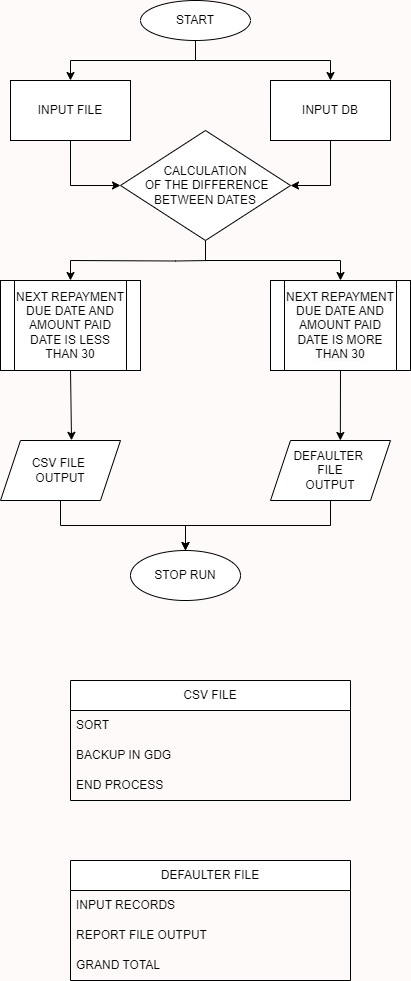

The diagram above was exported from draw.io. Its source (the exported page's mxGraphModel, read from the mxfile embedded in the PNG):
<mxGraphModel dx="1222" dy="686" grid="1" gridSize="10" guides="1" tooltips="1" connect="1" arrows="1" fold="1" page="1" pageScale="1" pageWidth="850" pageHeight="1100" background="#fffafa" math="0" shadow="0">
  <root>
    <mxCell id="0" />
    <mxCell id="1" parent="0" />
    <mxCell id="Psh_oXNEiK9-N4BkV_56-14" style="edgeStyle=orthogonalEdgeStyle;rounded=0;orthogonalLoop=1;jettySize=auto;html=1;exitX=0.5;exitY=1;exitDx=0;exitDy=0;entryX=0;entryY=0.5;entryDx=0;entryDy=0;" edge="1" parent="1" source="Psh_oXNEiK9-N4BkV_56-1" target="Psh_oXNEiK9-N4BkV_56-4">
      <mxGeometry relative="1" as="geometry">
        <mxPoint x="230" y="200" as="targetPoint" />
      </mxGeometry>
    </mxCell>
    <mxCell id="Psh_oXNEiK9-N4BkV_56-1" value="INPUT FILE" style="rounded=0;whiteSpace=wrap;html=1;" vertex="1" parent="1">
      <mxGeometry x="140" y="80" width="120" height="60" as="geometry" />
    </mxCell>
    <mxCell id="Psh_oXNEiK9-N4BkV_56-13" style="edgeStyle=orthogonalEdgeStyle;rounded=0;orthogonalLoop=1;jettySize=auto;html=1;exitX=0.5;exitY=1;exitDx=0;exitDy=0;entryX=1;entryY=0.5;entryDx=0;entryDy=0;" edge="1" parent="1" source="Psh_oXNEiK9-N4BkV_56-2" target="Psh_oXNEiK9-N4BkV_56-4">
      <mxGeometry relative="1" as="geometry">
        <mxPoint x="420" y="200" as="targetPoint" />
      </mxGeometry>
    </mxCell>
    <mxCell id="Psh_oXNEiK9-N4BkV_56-2" value="INPUT DB" style="rounded=0;whiteSpace=wrap;html=1;" vertex="1" parent="1">
      <mxGeometry x="400" y="80" width="120" height="60" as="geometry" />
    </mxCell>
    <mxCell id="Psh_oXNEiK9-N4BkV_56-10" value="" style="edgeStyle=orthogonalEdgeStyle;rounded=0;orthogonalLoop=1;jettySize=auto;html=1;entryX=0.5;entryY=0;entryDx=0;entryDy=0;" edge="1" parent="1" source="Psh_oXNEiK9-N4BkV_56-3" target="Psh_oXNEiK9-N4BkV_56-1">
      <mxGeometry relative="1" as="geometry">
        <Array as="points">
          <mxPoint x="325" y="60" />
          <mxPoint x="200" y="60" />
        </Array>
      </mxGeometry>
    </mxCell>
    <mxCell id="Psh_oXNEiK9-N4BkV_56-11" value="" style="edgeStyle=orthogonalEdgeStyle;rounded=0;orthogonalLoop=1;jettySize=auto;html=1;entryX=0.5;entryY=0;entryDx=0;entryDy=0;" edge="1" parent="1" source="Psh_oXNEiK9-N4BkV_56-3" target="Psh_oXNEiK9-N4BkV_56-2">
      <mxGeometry relative="1" as="geometry">
        <mxPoint x="460" y="70" as="targetPoint" />
        <Array as="points">
          <mxPoint x="325" y="60" />
          <mxPoint x="460" y="60" />
        </Array>
      </mxGeometry>
    </mxCell>
    <mxCell id="Psh_oXNEiK9-N4BkV_56-3" value="START" style="ellipse;whiteSpace=wrap;html=1;" vertex="1" parent="1">
      <mxGeometry x="270" width="110" height="40" as="geometry" />
    </mxCell>
    <mxCell id="Psh_oXNEiK9-N4BkV_56-15" style="edgeStyle=orthogonalEdgeStyle;rounded=0;orthogonalLoop=1;jettySize=auto;html=1;entryX=0.5;entryY=0;entryDx=0;entryDy=0;" edge="1" parent="1" target="Psh_oXNEiK9-N4BkV_56-5">
      <mxGeometry relative="1" as="geometry">
        <mxPoint x="340" y="260" as="sourcePoint" />
      </mxGeometry>
    </mxCell>
    <mxCell id="Psh_oXNEiK9-N4BkV_56-16" style="edgeStyle=orthogonalEdgeStyle;rounded=0;orthogonalLoop=1;jettySize=auto;html=1;exitX=0.5;exitY=1;exitDx=0;exitDy=0;entryX=0.5;entryY=0;entryDx=0;entryDy=0;" edge="1" parent="1" source="Psh_oXNEiK9-N4BkV_56-4" target="Psh_oXNEiK9-N4BkV_56-6">
      <mxGeometry relative="1" as="geometry">
        <Array as="points">
          <mxPoint x="335" y="260" />
          <mxPoint x="470" y="260" />
        </Array>
      </mxGeometry>
    </mxCell>
    <mxCell id="Psh_oXNEiK9-N4BkV_56-4" value="CALCULATION&lt;div&gt;&amp;nbsp;OF THE DIFFERENCE BETWEEN DATES&lt;/div&gt;" style="rhombus;whiteSpace=wrap;html=1;" vertex="1" parent="1">
      <mxGeometry x="250" y="130" width="170" height="110" as="geometry" />
    </mxCell>
    <mxCell id="Psh_oXNEiK9-N4BkV_56-5" value="NEXT REPAYMENT DUE DATE AND AMOUNT PAID DATE IS LESS THAN 30" style="shape=process;whiteSpace=wrap;html=1;backgroundOutline=1;" vertex="1" parent="1">
      <mxGeometry x="130" y="280" width="140" height="90" as="geometry" />
    </mxCell>
    <mxCell id="Psh_oXNEiK9-N4BkV_56-6" value="&lt;br&gt;&lt;span style=&quot;color: rgb(0, 0, 0); font-family: Helvetica; font-size: 12px; font-style: normal; font-variant-ligatures: normal; font-variant-caps: normal; font-weight: 400; letter-spacing: normal; orphans: 2; text-align: center; text-indent: 0px; text-transform: none; widows: 2; word-spacing: 0px; -webkit-text-stroke-width: 0px; white-space: normal; background-color: rgb(251, 251, 251); text-decoration-thickness: initial; text-decoration-style: initial; text-decoration-color: initial; display: inline !important; float: none;&quot;&gt;NEXT REPAYMENT DUE DATE AND AMOUNT PAID DATE IS MORE THAN 30&lt;/span&gt;&lt;div&gt;&lt;br/&gt;&lt;/div&gt;" style="shape=process;whiteSpace=wrap;html=1;backgroundOutline=1;" vertex="1" parent="1">
      <mxGeometry x="400" y="280" width="140" height="90" as="geometry" />
    </mxCell>
    <mxCell id="Psh_oXNEiK9-N4BkV_56-20" style="edgeStyle=orthogonalEdgeStyle;rounded=0;orthogonalLoop=1;jettySize=auto;html=1;exitX=0.5;exitY=1;exitDx=0;exitDy=0;entryX=0.5;entryY=0;entryDx=0;entryDy=0;" edge="1" parent="1" source="Psh_oXNEiK9-N4BkV_56-7" target="Psh_oXNEiK9-N4BkV_56-9">
      <mxGeometry relative="1" as="geometry" />
    </mxCell>
    <mxCell id="Psh_oXNEiK9-N4BkV_56-7" value="CSV FILE&amp;nbsp;&lt;div&gt;OUTPUT&lt;/div&gt;" style="shape=parallelogram;perimeter=parallelogramPerimeter;whiteSpace=wrap;html=1;fixedSize=1;" vertex="1" parent="1">
      <mxGeometry x="130" y="440" width="120" height="60" as="geometry" />
    </mxCell>
    <mxCell id="Psh_oXNEiK9-N4BkV_56-19" style="edgeStyle=orthogonalEdgeStyle;rounded=0;orthogonalLoop=1;jettySize=auto;html=1;exitX=0.5;exitY=1;exitDx=0;exitDy=0;entryX=0.5;entryY=0;entryDx=0;entryDy=0;" edge="1" parent="1" source="Psh_oXNEiK9-N4BkV_56-8" target="Psh_oXNEiK9-N4BkV_56-9">
      <mxGeometry relative="1" as="geometry" />
    </mxCell>
    <mxCell id="Psh_oXNEiK9-N4BkV_56-8" value="DEFAULTER&amp;nbsp;&lt;div&gt;FILE&lt;/div&gt;&lt;div&gt;OUTPUT&lt;/div&gt;" style="shape=parallelogram;perimeter=parallelogramPerimeter;whiteSpace=wrap;html=1;fixedSize=1;" vertex="1" parent="1">
      <mxGeometry x="400" y="440" width="120" height="60" as="geometry" />
    </mxCell>
    <mxCell id="Psh_oXNEiK9-N4BkV_56-9" value="STOP RUN" style="ellipse;whiteSpace=wrap;html=1;" vertex="1" parent="1">
      <mxGeometry x="260" y="550" width="110" height="50" as="geometry" />
    </mxCell>
    <mxCell id="Psh_oXNEiK9-N4BkV_56-12" style="edgeStyle=orthogonalEdgeStyle;rounded=0;orthogonalLoop=1;jettySize=auto;html=1;exitX=0.5;exitY=1;exitDx=0;exitDy=0;" edge="1" parent="1" source="Psh_oXNEiK9-N4BkV_56-3" target="Psh_oXNEiK9-N4BkV_56-3">
      <mxGeometry relative="1" as="geometry">
        <Array as="points">
          <mxPoint x="290" y="40" />
          <mxPoint x="290" y="20" />
        </Array>
      </mxGeometry>
    </mxCell>
    <mxCell id="Psh_oXNEiK9-N4BkV_56-17" style="edgeStyle=none;rounded=0;orthogonalLoop=1;jettySize=auto;html=1;exitX=0.5;exitY=1;exitDx=0;exitDy=0;entryX=0.592;entryY=-0.003;entryDx=0;entryDy=0;entryPerimeter=0;" edge="1" parent="1" source="Psh_oXNEiK9-N4BkV_56-5" target="Psh_oXNEiK9-N4BkV_56-7">
      <mxGeometry relative="1" as="geometry" />
    </mxCell>
    <mxCell id="Psh_oXNEiK9-N4BkV_56-18" style="edgeStyle=none;rounded=0;orthogonalLoop=1;jettySize=auto;html=1;exitX=0.5;exitY=1;exitDx=0;exitDy=0;entryX=0.582;entryY=0;entryDx=0;entryDy=0;entryPerimeter=0;" edge="1" parent="1" source="Psh_oXNEiK9-N4BkV_56-6" target="Psh_oXNEiK9-N4BkV_56-8">
      <mxGeometry relative="1" as="geometry" />
    </mxCell>
    <mxCell id="Psh_oXNEiK9-N4BkV_56-21" value="CSV FILE" style="swimlane;fontStyle=0;childLayout=stackLayout;horizontal=1;startSize=30;horizontalStack=0;resizeParent=1;resizeParentMax=0;resizeLast=0;collapsible=1;marginBottom=0;whiteSpace=wrap;html=1;" vertex="1" parent="1">
      <mxGeometry x="200" y="680" width="280" height="120" as="geometry" />
    </mxCell>
    <mxCell id="Psh_oXNEiK9-N4BkV_56-22" value="SORT" style="text;strokeColor=none;fillColor=none;align=left;verticalAlign=middle;spacingLeft=4;spacingRight=4;overflow=hidden;points=[[0,0.5],[1,0.5]];portConstraint=eastwest;rotatable=0;whiteSpace=wrap;html=1;" vertex="1" parent="Psh_oXNEiK9-N4BkV_56-21">
      <mxGeometry y="30" width="280" height="30" as="geometry" />
    </mxCell>
    <mxCell id="Psh_oXNEiK9-N4BkV_56-23" value="BACKUP IN GDG" style="text;strokeColor=none;fillColor=none;align=left;verticalAlign=middle;spacingLeft=4;spacingRight=4;overflow=hidden;points=[[0,0.5],[1,0.5]];portConstraint=eastwest;rotatable=0;whiteSpace=wrap;html=1;" vertex="1" parent="Psh_oXNEiK9-N4BkV_56-21">
      <mxGeometry y="60" width="280" height="30" as="geometry" />
    </mxCell>
    <mxCell id="Psh_oXNEiK9-N4BkV_56-24" value="END PROCESS" style="text;strokeColor=none;fillColor=none;align=left;verticalAlign=middle;spacingLeft=4;spacingRight=4;overflow=hidden;points=[[0,0.5],[1,0.5]];portConstraint=eastwest;rotatable=0;whiteSpace=wrap;html=1;" vertex="1" parent="Psh_oXNEiK9-N4BkV_56-21">
      <mxGeometry y="90" width="280" height="30" as="geometry" />
    </mxCell>
    <mxCell id="Psh_oXNEiK9-N4BkV_56-25" value="DEFAULTER FILE" style="swimlane;fontStyle=0;childLayout=stackLayout;horizontal=1;startSize=30;horizontalStack=0;resizeParent=1;resizeParentMax=0;resizeLast=0;collapsible=1;marginBottom=0;whiteSpace=wrap;html=1;" vertex="1" parent="1">
      <mxGeometry x="200" y="860" width="280" height="120" as="geometry" />
    </mxCell>
    <mxCell id="Psh_oXNEiK9-N4BkV_56-26" value="INPUT RECORDS" style="text;strokeColor=none;fillColor=none;align=left;verticalAlign=middle;spacingLeft=4;spacingRight=4;overflow=hidden;points=[[0,0.5],[1,0.5]];portConstraint=eastwest;rotatable=0;whiteSpace=wrap;html=1;" vertex="1" parent="Psh_oXNEiK9-N4BkV_56-25">
      <mxGeometry y="30" width="280" height="30" as="geometry" />
    </mxCell>
    <mxCell id="Psh_oXNEiK9-N4BkV_56-27" value="REPORT FILE OUTPUT" style="text;strokeColor=none;fillColor=none;align=left;verticalAlign=middle;spacingLeft=4;spacingRight=4;overflow=hidden;points=[[0,0.5],[1,0.5]];portConstraint=eastwest;rotatable=0;whiteSpace=wrap;html=1;" vertex="1" parent="Psh_oXNEiK9-N4BkV_56-25">
      <mxGeometry y="60" width="280" height="30" as="geometry" />
    </mxCell>
    <mxCell id="Psh_oXNEiK9-N4BkV_56-28" value="GRAND TOTAL" style="text;strokeColor=none;fillColor=none;align=left;verticalAlign=middle;spacingLeft=4;spacingRight=4;overflow=hidden;points=[[0,0.5],[1,0.5]];portConstraint=eastwest;rotatable=0;whiteSpace=wrap;html=1;" vertex="1" parent="Psh_oXNEiK9-N4BkV_56-25">
      <mxGeometry y="90" width="280" height="30" as="geometry" />
    </mxCell>
  </root>
</mxGraphModel>